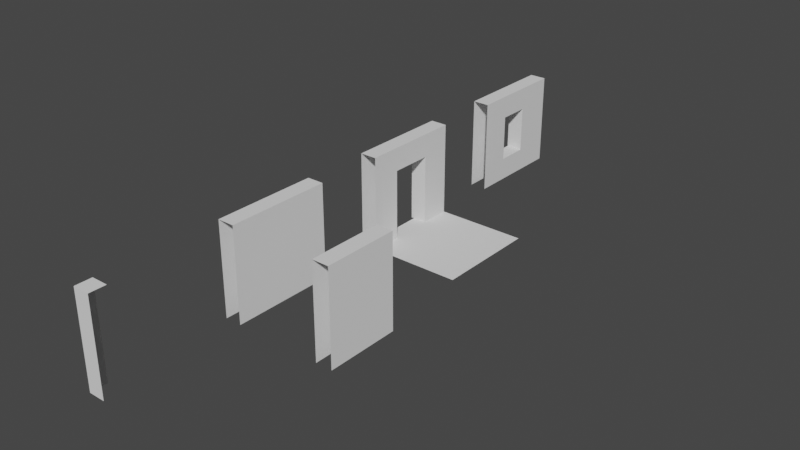 # Source: house_1.blend  (saved by Blender 3.5.10; exported with 4.5.12 LTS)
import bpy
from mathutils import Matrix  # noqa: F401  (used for matrix-valued properties, if any)

bpy.ops.wm.read_factory_settings(use_empty=True)
scene = bpy.context.scene
scene.name = 'Scene'

# ---- collections
col_collection = bpy.data.collections.new('Collection'); scene.collection.children.link(col_collection)

# ---- world
world_world = bpy.data.worlds.new('World'); scene.world = world_world
world_world.use_nodes = True; world_world.node_tree.nodes.clear()
_N = world_world.node_tree.nodes; _L = world_world.node_tree.links
n0 = _N.new('ShaderNodeOutputWorld'); n0.name = 'World Output'; n0.location = (300, 300)
n1 = _N.new('ShaderNodeBackground'); n1.name = 'Background'; n1.location = (10, 300)
n1.inputs[0].default_value = (0.05088, 0.05088, 0.05088, 1.0)
_L.new(n1.outputs[0], n0.inputs[0])
n0.is_active_output = True
world_world.color = (0.05088, 0.05088, 0.05088)
world_world.use_sun_shadow = False
world_world.sun_shadow_jitter_overblur = 0.0

# ---- meshes
me_cube = bpy.data.meshes.new('Cube')
me_cube.from_pydata([(-0.09, 0.0, 0.0), (-0.09, 0.0, 2.7), (-0.09, 3.0, 0.0), (-0.09, 3.0, 2.7), (0.39, 0.0, 0.0), (0.39, 0.0, 2.7), (0.39, 3.0, 0.0), (0.39, 3.0, 2.7)], [], [(0, 1, 3, 2), (6, 7, 5, 4), (7, 3, 1, 5)])
_uv = me_cube.uv_layers.new(name='UVMap')
_uv.uv.foreach_set('vector', [0.375, 0.0, 0.625, 0.0, 0.625, 0.25, 0.375, 0.25, 0.375, 0.5, 0.625, 0.5, 0.625, 0.75, 0.375, 0.75, 0.625, 0.5, 0.875, 0.5, 0.875, 0.75, 0.625, 0.75])
me_cube.update()
me_cube_001 = bpy.data.meshes.new('Cube.001')
me_cube_001.from_pydata([(-0.09, 0.0, 0.0), (-0.09, 0.0, 2.7), (-0.09, 3.0, 0.0), (-0.09, 3.0, 2.7), (0.39, 0.0, 0.0), (0.39, 0.0, 2.7), (0.39, 3.0, 0.0), (0.39, 3.0, 2.7), (-0.09, 0.0, 2.025), (-0.09, 3.0, 2.025), (0.39, 3.0, 2.025), (0.39, 0.0, 2.025), (-0.09, 0.8859, 0.0), (0.39, 0.8859, 2.7), (0.39, 0.8859, 2.025), (-0.09, 0.8859, 2.7), (0.39, 0.8859, 0.0), (-0.09, 0.8859, 2.025), (-0.09, 2.114, 2.7), (0.39, 2.114, 0.0), (-0.09, 2.114, 2.025), (-0.09, 2.114, 0.0), (0.39, 2.114, 2.7), (0.39, 2.114, 2.025)], [], [(23, 14, 17, 20), (10, 7, 22, 23), (14, 13, 5, 11), (13, 15, 1, 5), (20, 18, 3, 9), (16, 14, 11, 4), (22, 13, 14, 23), (18, 15, 13, 22), (20, 21, 19, 23), (21, 20, 9, 2), (0, 8, 17, 12), (12, 17, 14, 16), (7, 3, 18, 22), (2, 6, 19, 21), (6, 10, 23, 19), (17, 15, 18, 20), (8, 1, 15, 17)])
_uv = me_cube_001.uv_layers.new(name='UVMap')
_uv.uv.foreach_set('vector', [0.5625, 0.5781, 0.5625, 0.6719, 0.5625, 0.07812, 0.5625, 0.1719, 0.5625, 0.5, 0.625, 0.5, 0.625, 0.5781, 0.5625, 0.5781, 0.5625, 0.6719, 0.625, 0.6719, 0.625, 0.75, 0.5625, 0.75, 0.625, 0.6719, 0.875, 0.6719, 0.875, 0.75, 0.625, 0.75, 0.5625, 0.1719, 0.625, 0.1719, 0.625, 0.25, 0.5625, 0.25, 0.375, 0.6719, 0.5625, 0.6719, 0.5625, 0.75, 0.375, 0.75, 0.625, 0.5781, 0.625, 0.6719, 0.5625, 0.6719, 0.5625, 0.5781, 0.875, 0.5781, 0.875, 0.6719, 0.625, 0.6719, 0.625, 0.5781, 0.5625, 0.1719, 0.375, 0.1719, 0.375, 0.5781, 0.5625, 0.5781, 0.375, 0.1719, 0.5625, 0.1719, 0.5625, 0.25, 0.375, 0.25, 0.375, 0.0, 0.5625, 0.0, 0.5625, 0.07812, 0.375, 0.07812, 0.125, 0.6719, 0.5625, 0.07812, 0.5625, 0.6719, 0.375, 0.6719, 0.625, 0.5, 0.875, 0.5, 0.875, 0.5781, 0.625, 0.5781, 0.125, 0.5, 0.375, 0.5, 0.375, 0.5781, 0.125, 0.5781, 0.375, 0.5, 0.5625, 0.5, 0.5625, 0.5781, 0.375, 0.5781, 0.5625, 0.07812, 0.625, 0.07812, 0.625, 0.1719, 0.5625, 0.1719, 0.5625, 0.0, 0.625, 0.0, 0.625, 0.07812, 0.5625, 0.07812])
me_cube_001.update()
me_cube_002 = bpy.data.meshes.new('Cube.002')
me_cube_002.from_pydata([(-0.09, 0.0, 0.0), (-0.09, 0.0, 2.7), (-0.09, 3.0, 0.0), (-0.09, 3.0, 2.7), (0.39, 0.0, 0.0), (0.39, 0.0, 2.7), (0.39, 3.0, 0.0), (0.39, 3.0, 2.7), (-0.09, 0.0, 2.025), (-0.09, 3.0, 2.025), (0.39, 3.0, 2.025), (0.39, 0.0, 2.025), (-0.09, 0.9375, 0.0), (0.39, 0.9375, 2.7), (0.39, 0.9375, 2.025), (-0.09, 0.9375, 2.7), (0.39, 0.9375, 0.0), (-0.09, 0.9375, 2.025), (-0.09, 1.862, 2.7), (0.39, 2.062, 0.0), (-0.09, 1.862, 2.025), (-0.09, 1.862, 0.0), (0.39, 2.062, 2.7), (0.39, 1.862, 2.025), (-0.09, 3.0, 0.675), (0.39, 3.0, 0.675), (0.39, 0.0, 0.675), (-0.09, 0.0, 0.675), (-0.09, 0.9375, 0.675), (0.39, 0.9375, 0.675), (0.39, 1.862, 0.675), (-0.09, 1.862, 0.675)], [], [(14, 13, 5, 11), (26, 4, 16, 29), (24, 2, 21, 31), (31, 28, 29, 30), (8, 1, 15, 17), (29, 14, 11, 26), (27, 28, 12, 0), (27, 8, 17, 28), (10, 7, 22, 23), (15, 18, 20, 17), (15, 13, 22, 18), (30, 29, 16, 19), (31, 20, 9, 24), (28, 17, 14, 29), (25, 30, 19, 6), (7, 3, 18, 22), (28, 31, 21, 12), (25, 10, 23, 30), (22, 13, 14, 23), (20, 31, 30, 23), (20, 18, 3, 9), (17, 20, 23, 14), (13, 15, 1, 5)])
_uv = me_cube_002.uv_layers.new(name='UVMap')
_uv.uv.foreach_set('vector', [0.5625, 0.6719, 0.625, 0.6719, 0.625, 0.75, 0.5625, 0.75, 0.4375, 0.75, 0.375, 0.75, 0.375, 0.6719, 0.4375, 0.6719, 0.4375, 0.25, 0.375, 0.25, 0.375, 0.1719, 0.4375, 0.1719, 0.4375, 0.1719, 0.4375, 0.07812, 0.4375, 0.6719, 0.4375, 0.5781, 0.5625, 0.0, 0.625, 0.0, 0.625, 0.07812, 0.5625, 0.07812, 0.4375, 0.6719, 0.5625, 0.6719, 0.5625, 0.75, 0.4375, 0.75, 0.4375, 0.0, 0.4375, 0.07812, 0.375, 0.07812, 0.375, 0.0, 0.4375, 0.0, 0.5625, 0.0, 0.5625, 0.07812, 0.4375, 0.07812, 0.5625, 0.5, 0.625, 0.5, 0.625, 0.5781, 0.5625, 0.5781, 0.625, 0.07812, 0.625, 0.1719, 0.5625, 0.1719, 0.5625, 0.07812, 0.875, 0.6719, 0.625, 0.6719, 0.625, 0.5781, 0.875, 0.5781, 0.4375, 0.5781, 0.4375, 0.6719, 0.375, 0.6719, 0.375, 0.5781, 0.4375, 0.1719, 0.5625, 0.1719, 0.5625, 0.25, 0.4375, 0.25, 0.4375, 0.07812, 0.5625, 0.07812, 0.5625, 0.6719, 0.4375, 0.6719, 0.4375, 0.5, 0.4375, 0.5781, 0.375, 0.5781, 0.375, 0.5, 0.625, 0.5, 0.875, 0.5, 0.875, 0.5781, 0.625, 0.5781, 0.4375, 0.07812, 0.4375, 0.1719, 0.375, 0.1719, 0.375, 0.07812, 0.4375, 0.5, 0.5625, 0.5, 0.5625, 0.5781, 0.4375, 0.5781, 0.625, 0.5781, 0.625, 0.6719, 0.5625, 0.6719, 0.5625, 0.5781, 0.5625, 0.1719, 0.4375, 0.1719, 0.4375, 0.5781, 0.5625, 0.5781, 0.5625, 0.1719, 0.625, 0.1719, 0.625, 0.25, 0.5625, 0.25, 0.5625, 0.07812, 0.5625, 0.1719, 0.5625, 0.5781, 0.5625, 0.6719, 0.625, 0.6719, 0.875, 0.6719, 0.875, 0.75, 0.625, 0.75])
me_cube_002.update()
me_cube_004 = bpy.data.meshes.new('Cube.004')
me_cube_004.from_pydata([(0.0, -3.0, 0.0), (0.0, 0.0, 0.0), (3.0, -3.0, 0.0), (3.0, 0.0, 0.0)], [], [(3, 1, 0, 2)])
_uv = me_cube_004.uv_layers.new(name='UVMap')
_uv.uv.foreach_set('vector', [0.625, 0.5, 0.875, 0.5, 0.875, 0.75, 0.625, 0.75])
me_cube_004.update()
me_cube_005 = bpy.data.meshes.new('Cube.005')
me_cube_005.from_pydata([(-0.09, 0.0, 0.0), (-0.09, 0.0, 2.7), (0.39, 0.0, 0.0), (0.39, 0.0, 2.7), (-0.09, 0.475, 0.0), (0.39, 0.475, 2.7), (-0.09, 0.475, 2.7)], [], [(5, 6, 1, 3), (0, 1, 6, 4), (0, 2, 3, 1)])
_uv = me_cube_005.uv_layers.new(name='UVMap')
_uv.uv.foreach_set('vector', [0.625, 0.7188, 0.875, 0.7188, 0.875, 0.75, 0.625, 0.75, 0.375, 0.0, 0.625, 0.0, 0.625, 0.03125, 0.375, 0.03125, 0.375, 0.0, 0.375, 0.75, 0.625, 0.75, 0.875, 0.75])
me_cube_005.update()
me_cube_006 = bpy.data.meshes.new('Cube.006')
me_cube_006.from_pydata([(-0.09, 0.0, 0.0), (-0.09, 0.0, 2.7), (-0.09, 2.151, 0.0), (-0.09, 2.151, 2.7), (0.39, 0.0, 0.0), (0.39, 0.0, 2.7), (0.39, 2.151, 0.0), (0.39, 2.151, 2.7)], [], [(0, 1, 3, 2), (6, 7, 5, 4), (7, 3, 1, 5)])
_uv = me_cube_006.uv_layers.new(name='UVMap')
_uv.uv.foreach_set('vector', [0.375, 0.0, 0.625, 0.0, 0.625, 0.25, 0.375, 0.25, 0.375, 0.5, 0.625, 0.5, 0.625, 0.75, 0.375, 0.75, 0.625, 0.5, 0.875, 0.5, 0.875, 0.75, 0.625, 0.75])
me_cube_006.update()

# ---- objects
ob_wall = bpy.data.objects.new('wall', me_cube)
ob_wall_door = bpy.data.objects.new('wall_door', me_cube_001)
ob_wall_window = bpy.data.objects.new('wall_window', me_cube_002)
ob_floor = bpy.data.objects.new('floor', me_cube_004)
ob_wall_corner = bpy.data.objects.new('wall_corner', me_cube_005)
ob_wall_short = bpy.data.objects.new('wall.short', me_cube_006)

# ---- transforms, parenting, visibility, modifiers, constraints
ob_wall.location = (0.0, -5.0, 0.0)
ob_wall_door.location = (0.0, 0.0, 0.0)
ob_wall_window.location = (0.0, 5.0, 0.0)
ob_floor.location = (0.0, 3.0, 0.0)
ob_wall_corner.location = (0.0, -9.0, 0.0)
ob_wall_short.location = (3.0, -5.0, 0.0)

# ---- collection membership
col_collection.objects.link(ob_wall)
col_collection.objects.link(ob_wall_door)
col_collection.objects.link(ob_wall_window)
col_collection.objects.link(ob_floor)
col_collection.objects.link(ob_wall_corner)
col_collection.objects.link(ob_wall_short)

# ---- scene / render settings (as saved in the file)
scene.frame_start = 1; scene.frame_end = 250; scene.frame_set(1)
scene.render.engine = 'BLENDER_EEVEE_NEXT'
scene.cycles.sampling_pattern = 'TABULATED_SOBOL'
scene.view_settings.view_transform = 'Filmic'
bpy.context.view_layer.update()

# ---- added for rendering (the .blend has no active camera and no usable light): camera, sun
cam_auto = bpy.data.cameras.new('AutoCamera')
cam_auto.lens = 50.0
cam_auto.sensor_width = 36.0
cam_auto.clip_end = 1000.0
ob_auto_camera = bpy.data.objects.new('AutoCamera', cam_auto)
scene.collection.objects.link(ob_auto_camera)
ob_auto_camera.location = (17.8982, -19.9978, 14.3485)
ob_auto_camera.rotation_euler = (1.09748, -7.21219e-08, 0.694738)
scene.camera = ob_auto_camera
light_auto_sun = bpy.data.lights.new('AutoSun', 'SUN')
light_auto_sun.energy = 3.0
light_auto_sun.angle = 0.0523599
ob_auto_sun = bpy.data.objects.new('AutoSun', light_auto_sun)
scene.collection.objects.link(ob_auto_sun)
ob_auto_sun.rotation_euler = (0.872665, 0.174533, 0.523599)
bpy.context.view_layer.update()
